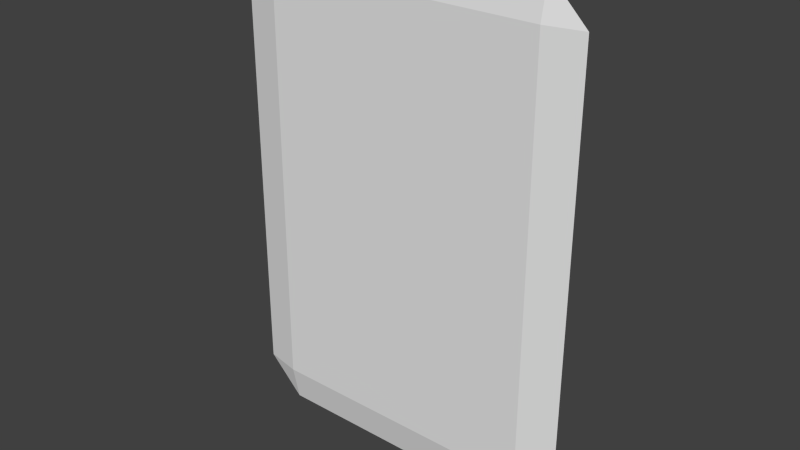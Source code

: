# Source: UI_Card.blend  (saved by Blender 2.76.0; exported with 4.5.12 LTS)
import bpy
from mathutils import Matrix  # noqa: F401  (used for matrix-valued properties, if any)

bpy.ops.wm.read_factory_settings(use_empty=True)
scene = bpy.context.scene
scene.name = 'Scene'

# ---- collections
col_collection_1 = bpy.data.collections.new('Collection 1'); scene.collection.children.link(col_collection_1)

# ---- materials (node trees are filled in below, after node groups)
mat_material = bpy.data.materials.new('Material')
mat_material.alpha_threshold = 0.0
mat_material.use_transparent_shadow = False
mat_material.roughness = 0.5
mat_material.line_color = (0.0, 0.0, 0.0, 1.0)

# ---- material node trees

# ---- world
world_world = bpy.data.worlds.new('World'); scene.world = world_world
world_world.color = (0.05088, 0.05088, 0.05088)
world_world.use_sun_shadow = False
world_world.sun_shadow_jitter_overblur = 0.0
world_world.cycles.sampling_method = 'MANUAL'
world_world.cycles.sample_map_resolution = 256

# ---- meshes
me_cube = bpy.data.meshes.new('Cube')
me_cube.from_pydata([(1.2, -5.96e-09, -1.45), (-1.2, 1.391e-08, -1.45), (1.2, -1.788e-08, 1.45), (-1.2, 1.49e-08, 1.45), (-0.95, 3.974e-09, 1.7), (-0.95, 1.49e-08, -1.7), (0.95, -2.384e-08, 1.7), (0.95, 9.934e-10, -1.7), (-0.95, 0.05, 1.45), (-0.95, -0.05, 1.45), (-0.95, -0.05, -1.45), (-0.95, 0.05, -1.45), (0.95, 0.05, 1.45), (0.95, -0.05, 1.45), (0.95, -0.05, -1.45), (0.95, 0.05, -1.45)], [], [(10, 9, 3, 1), (13, 6, 4, 9), (6, 12, 8, 4), (12, 15, 11, 8), (14, 13, 9, 10), (0, 2, 13, 14), (7, 14, 10, 5), (2, 12, 6), (15, 7, 5, 11), (0, 7, 15), (0, 14, 7), (5, 10, 1), (4, 8, 3), (2, 0, 15, 12), (8, 11, 1, 3), (2, 6, 13), (11, 5, 1), (9, 4, 3)])
_uv = me_cube.uv_layers.new(name='UVMap')
_uv.uv.foreach_set('vector', [0.6239, 0.2114, 0.356, 0.2115, 0.3556, 0.2351, 0.6243, 0.2351, 0.3563, 0.03581, 0.3326, 0.03547, 0.3324, 0.2119, 0.356, 0.2115, 0.3321, 0.0353, 0.3557, 0.03562, 0.356, 0.2113, 0.3322, 0.2117, 0.5049, 0.9901, 0.5049, 0.249, 0.9904, 0.249, 0.9904, 0.9901, 0.497, 0.2484, 0.497, 0.9895, 0.01148, 0.9895, 0.01148, 0.2484, 0.6246, 0.01208, 0.356, 0.01207, 0.3563, 0.03581, 0.6243, 0.03566, 0.6479, 0.03535, 0.6243, 0.03566, 0.6239, 0.2114, 0.6477, 0.2117, 0.3553, 0.01203, 0.3557, 0.03562, 0.3321, 0.0353, 0.6236, 0.03583, 0.6474, 0.03549, 0.6475, 0.2119, 0.6239, 0.2116, 0.624, 0.01208, 0.6474, 0.03549, 0.6236, 0.03583, 0.6246, 0.01208, 0.6243, 0.03566, 0.6479, 0.03535, 0.6477, 0.2117, 0.6239, 0.2114, 0.6243, 0.2351, 0.3322, 0.2117, 0.356, 0.2113, 0.3556, 0.2351, 0.3553, 0.01203, 0.624, 0.01208, 0.6236, 0.03583, 0.3557, 0.03562, 0.356, 0.2113, 0.6239, 0.2116, 0.6243, 0.2351, 0.3556, 0.2351, 0.356, 0.01207, 0.3326, 0.03547, 0.3563, 0.03581, 0.6239, 0.2116, 0.6475, 0.2119, 0.6243, 0.2351, 0.356, 0.2115, 0.3324, 0.2119, 0.3556, 0.2351])
me_cube.materials.append(mat_material)
me_cube.use_remesh_preserve_volume = False
me_cube.use_remesh_preserve_attributes = False
me_cube.use_mirror_vertex_groups = False
me_cube.update()

# ---- objects
ob_ui_card = bpy.data.objects.new('UI_Card', me_cube)

# ---- transforms, parenting, visibility, modifiers, constraints
ob_ui_card.location = (0.0, 0.0, 0.0)
ob_ui_card.lock_rotations_4d = False
ob_ui_card.empty_display_type = 'ARROWS'
ob_ui_card.lineart.crease_threshold = 0.0

# ---- collection membership
col_collection_1.objects.link(ob_ui_card)

# ---- scene / render settings (as saved in the file)
scene.frame_start = 1; scene.frame_end = 250; scene.frame_set(1)
scene.render.engine = 'BLENDER_EEVEE_NEXT'
scene.render.resolution_percentage = 50
scene.render.dither_intensity = 0.0
scene.cycles.use_denoising = False
scene.cycles.samples = 10
scene.cycles.sampling_pattern = 'TABULATED_SOBOL'
scene.cycles.light_sampling_threshold = 0.0
scene.cycles.use_adaptive_sampling = False
scene.cycles.use_light_tree = False
scene.cycles.blur_glossy = 0.0
scene.cycles.pixel_filter_type = 'GAUSSIAN'
scene.cycles.sample_clamp_indirect = 0.0
scene.view_settings.view_transform = 'Standard'
bpy.context.view_layer.update()

# ---- added for rendering (the .blend has no active camera and no usable light): camera, sun
cam_auto = bpy.data.cameras.new('AutoCamera')
cam_auto.lens = 50.0
cam_auto.sensor_width = 36.0
cam_auto.clip_end = 1000.0
ob_auto_camera = bpy.data.objects.new('AutoCamera', cam_auto)
scene.collection.objects.link(ob_auto_camera)
ob_auto_camera.location = (3.85165, -4.62198, 3.08132)
ob_auto_camera.rotation_euler = (1.09748, -7.21219e-08, 0.694738)
scene.camera = ob_auto_camera
light_auto_sun = bpy.data.lights.new('AutoSun', 'SUN')
light_auto_sun.energy = 3.0
light_auto_sun.angle = 0.0523599
ob_auto_sun = bpy.data.objects.new('AutoSun', light_auto_sun)
scene.collection.objects.link(ob_auto_sun)
ob_auto_sun.rotation_euler = (0.872665, 0.174533, 0.523599)
bpy.context.view_layer.update()
